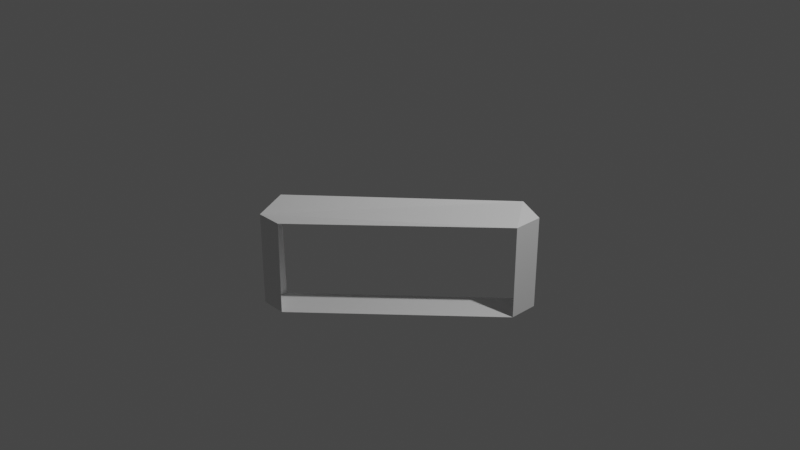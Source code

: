 # Source: component2.blend  (saved by Blender 3.2.14; exported with 4.5.12 LTS)
import bpy
from mathutils import Matrix  # noqa: F401  (used for matrix-valued properties, if any)

bpy.ops.wm.read_factory_settings(use_empty=True)
scene = bpy.context.scene
scene.name = 'Scene'

# ---- collections
col_collection = bpy.data.collections.new('Collection'); scene.collection.children.link(col_collection)

# ---- materials (node trees are filled in below, after node groups)
mat_material = bpy.data.materials.new('Material')
mat_material.alpha_threshold = 0.0
mat_material.use_transparent_shadow = False
mat_material.line_color = (0.0, 0.0, 0.0, 1.0)

# ---- material node trees
mat_material.use_nodes = True; mat_material.node_tree.nodes.clear()
_N = mat_material.node_tree.nodes; _L = mat_material.node_tree.links
n0 = _N.new('ShaderNodeOutputMaterial'); n0.name = 'Material Output'; n0.location = (300, 300)
n1 = _N.new('ShaderNodeBsdfPrincipled'); n1.name = 'Principled BSDF'; n1.location = (10, 300)
n1.distribution = 'GGX'
n1.subsurface_method = 'RANDOM_WALK_SKIN'
n1.inputs[2].default_value = 0.4
n1.inputs[3].default_value = 1.45
n1.inputs[27].default_value = (0.0, 0.0, 0.0, 1.0)
n1.inputs[28].default_value = 1.0
_L.new(n1.outputs[0], n0.inputs[0])
n0.is_active_output = True

# ---- world
world_world = bpy.data.worlds.new('World'); scene.world = world_world
world_world.use_nodes = True; world_world.node_tree.nodes.clear()
_N = world_world.node_tree.nodes; _L = world_world.node_tree.links
n0 = _N.new('ShaderNodeOutputWorld'); n0.name = 'World Output'; n0.location = (300, 300)
n1 = _N.new('ShaderNodeBackground'); n1.name = 'Background'; n1.location = (10, 300)
n1.inputs[0].default_value = (0.05088, 0.05088, 0.05088, 1.0)
_L.new(n1.outputs[0], n0.inputs[0])
n0.is_active_output = True
world_world.color = (0.05088, 0.05088, 0.05088)
world_world.use_sun_shadow = False
world_world.sun_shadow_jitter_overblur = 0.0

# ---- cameras
cam_camera = bpy.data.cameras.new('Camera')
cam_camera.clip_end = 100.0
cam_camera.ortho_scale = 7.314

# ---- lights
light_light = bpy.data.lights.new('Light', 'POINT')
light_light.transmission_factor = 0.0
light_light.energy = 1000.0
light_light.shadow_soft_size = 0.1
light_light.shadow_maximum_resolution = 0.006
light_light.use_absolute_resolution = True

# ---- meshes
me_cube = bpy.data.meshes.new('Cube')
me_cube.from_pydata([(1.0, 1.0, 0.02948), (1.0, 1.0, -1.0), (-1.0, -1.0, 0.02948), (-1.0, -1.0, -1.0), (-0.7186, -1.0, -1.0), (1.0, 0.6666, -1.0), (1.0, 0.6641, 0.02948), (-0.7066, -1.0, 0.02948), (0.7802, 1.0, -1.0), (-1.0, -0.714, -1.0), (0.7778, 1.0, 0.1373), (-1.0, -0.7259, 0.1625)], [], [(0, 10, 11, 2, 7, 6), (3, 2, 11, 9), (1, 0, 6, 5), (4, 7, 2, 3), (8, 10, 0, 1), (9, 8, 1, 5, 4, 3)])
_uv = me_cube.uv_layers.new(name='UVMap')
_uv.uv.foreach_set('vector', [0.5037, 0.5, 0.5449, 0.5, 0.875, 0.7157, 0.875, 0.75, 0.8205, 0.75, 0.5037, 0.542, 0.375, 0.0, 0.5037, 0.0, 0.5203, 0.03426, 0.375, 0.03575, 0.375, 0.5, 0.5037, 0.5, 0.5037, 0.542, 0.375, 0.5417, 0.375, 0.9648, 0.5037, 0.9633, 0.5037, 1.0, 0.375, 1.0, 0.375, 0.4725, 0.5172, 0.4722, 0.5037, 0.5, 0.375, 0.5, 0.125, 0.7143, 0.3475, 0.5, 0.375, 0.5, 0.375, 0.5417, 0.1602, 0.75, 0.125, 0.75])
me_cube.materials.append(mat_material)
me_cube.use_mirror_vertex_groups = False
me_cube.update()

# ---- objects
ob_cube = bpy.data.objects.new('Cube', me_cube)
ob_light = bpy.data.objects.new('Light', light_light)
ob_camera = bpy.data.objects.new('Camera', cam_camera)

# ---- transforms, parenting, visibility, modifiers, constraints
ob_cube.location = (0.0, 0.0, 0.0)
ob_cube.lock_rotations_4d = False
ob_cube.empty_display_type = 'ARROWS'
ob_cube.lineart.crease_threshold = 0.0
ob_light.location = (4.076, 1.005, 5.904)
ob_light.rotation_euler = (0.6503, 0.05522, 1.866)
ob_light.lock_rotations_4d = False
ob_light.empty_display_type = 'ARROWS'
ob_light.color = (0.0, 0.0, 0.0, 0.0)
ob_light.lineart.crease_threshold = 0.0
ob_camera.location = (7.359, -6.926, 4.958)
ob_camera.rotation_euler = (1.109, 0.0, 0.8149)
ob_camera.lock_rotations_4d = False
ob_camera.empty_display_type = 'ARROWS'
ob_camera.color = (0.0, 0.0, 0.0, 0.0)
ob_camera.display_type = 'WIRE'
ob_camera.lineart.crease_threshold = 0.0

# ---- collection membership
col_collection.objects.link(ob_cube)
col_collection.objects.link(ob_light)
col_collection.objects.link(ob_camera)

# ---- scene / render settings (as saved in the file)
scene.camera = ob_camera
scene.frame_start = 1; scene.frame_end = 250; scene.frame_set(1)
scene.render.engine = 'BLENDER_EEVEE_NEXT'
scene.cycles.sampling_pattern = 'TABULATED_SOBOL'
scene.cycles.use_light_tree = False
scene.view_settings.view_transform = 'Filmic'
bpy.context.view_layer.update()
